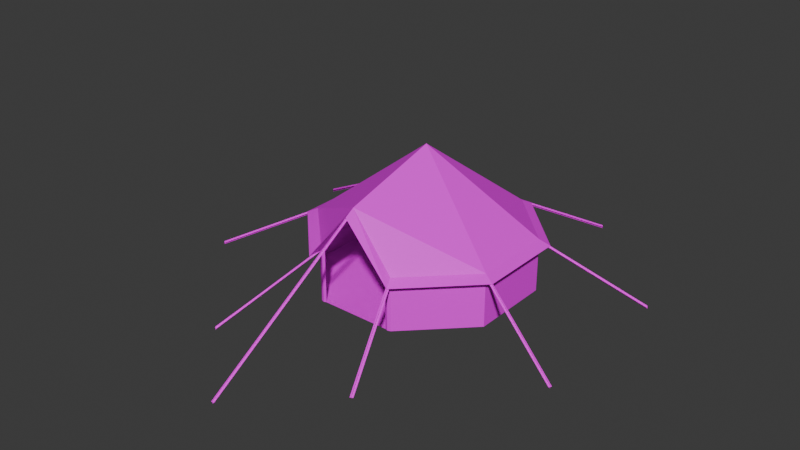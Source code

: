 # Source: Tent01WB.blend  (saved by Blender 4.2.66; exported with 4.5.12 LTS)
import bpy
from mathutils import Matrix  # noqa: F401  (used for matrix-valued properties, if any)

bpy.ops.wm.read_factory_settings(use_empty=True)
scene = bpy.context.scene
scene.name = 'Scene'

# ---- collections
col_collection = bpy.data.collections.new('Collection'); scene.collection.children.link(col_collection)

# ---- images (referenced by path relative to the original .blend; pixels are not part of the script)
import os
ASSET_DIR = os.environ.get("B2B_ASSET_DIR", "")  # directory of the original .blend (textures are referenced by path, not embedded)
HERE = os.path.dirname(os.path.abspath(__file__))  # packed textures are extracted next to this script under _unpacked/

def load_image(name, relpath, width, height, colorspace="sRGB"):
    """Load a texture the original file referenced (path relative to the .blend, or extracted next to this script)."""
    p = next((c for c in (os.path.join(HERE, relpath), os.path.join(ASSET_DIR, relpath)) if relpath and os.path.exists(c)), "")
    if p:
        img = bpy.data.images.load(p, check_existing=True)
        img.name = name
    else:  # same state as the original file: an image datablock whose file is absent (Cycles renders it pink)
        img = bpy.data.images.new(name, width, height)
        img.source = "FILE"
        img.filepath = "//" + (relpath or name)
    img.colorspace_settings.name = colorspace
    return img
img_tarp01w_a_jpg = load_image('Tarp01W_a.jpg', 'Tarp01W_a.jpg', 1024, 1024, 'sRGB')

# ---- materials (node trees are filled in below, after node groups)
mat_tarp = bpy.data.materials.new('Tarp')
mat_tarp.alpha_threshold = 0.0
mat_tarp.use_transparent_shadow = False
mat_tarp.roughness = 0.5
mat_tarp.line_color = (0.0, 0.0, 0.0, 1.0)
mat_rope = bpy.data.materials.new('Rope')
mat_rope.use_transparent_shadow = False

# ---- material node trees
mat_tarp.use_nodes = True; mat_tarp.node_tree.nodes.clear()
_N = mat_tarp.node_tree.nodes; _L = mat_tarp.node_tree.links
n0 = _N.new('ShaderNodeOutputMaterial'); n0.name = 'Material Output'; n0.location = (300, 300)
n1 = _N.new('ShaderNodeBsdfPrincipled'); n1.name = 'Principled BSDF'; n1.location = (10, 300)
n1.inputs[3].default_value = 1.45
n1.inputs[13].default_value = 0.25
n2 = _N.new('ShaderNodeTexImage'); n2.name = 'Image Texture'; n2.location = (-280, 280)
n2.image = img_tarp01w_a_jpg
n2.interpolation = 'Closest'
_L.new(n1.outputs[0], n0.inputs[0])
_L.new(n2.outputs[0], n1.inputs[0])
n0.is_active_output = True
mat_rope.use_nodes = True; mat_rope.node_tree.nodes.clear()
_N = mat_rope.node_tree.nodes; _L = mat_rope.node_tree.links
n0 = _N.new('ShaderNodeBsdfPrincipled'); n0.name = 'Principled BSDF'; n0.location = (10, 300)
n0.inputs[13].default_value = 0.0
n1 = _N.new('ShaderNodeOutputMaterial'); n1.name = 'Material Output'; n1.location = (300, 300)
n2 = _N.new('ShaderNodeTexImage'); n2.name = 'Image Texture'; n2.location = (-280, 280)
n2.image = img_tarp01w_a_jpg
n2.interpolation = 'Closest'
_L.new(n0.outputs[0], n1.inputs[0])
_L.new(n2.outputs[0], n0.inputs[0])
n1.is_active_output = True

# ---- world
world_world = bpy.data.worlds.new('World'); scene.world = world_world
world_world.use_nodes = True; world_world.node_tree.nodes.clear()
_N = world_world.node_tree.nodes; _L = world_world.node_tree.links
n0 = _N.new('ShaderNodeOutputWorld'); n0.name = 'World Output'; n0.location = (300, 300)
n1 = _N.new('ShaderNodeBackground'); n1.name = 'Background'; n1.location = (10, 300)
n1.inputs[0].default_value = (0.05088, 0.05088, 0.05088, 1.0)
_L.new(n1.outputs[0], n0.inputs[0])
n0.is_active_output = True
world_world.color = (0.05088, 0.05088, 0.05088)
world_world.use_sun_shadow = False
world_world.sun_shadow_jitter_overblur = 0.0

# ---- meshes
me_cylinder = bpy.data.meshes.new('Cylinder')
me_cylinder.from_pydata([(-1.148, 2.772, 0.0), (-1.148, 2.772, 1.5), (1.148, 2.772, 0.0), (2.772, 1.148, 0.0), (2.772, 1.148, 1.5), (2.772, -1.148, 0.0), (-2.772, -1.148, 0.0), (-2.772, -1.148, 1.5), (-2.772, 1.148, 0.0), (4.47e-08, 2.235e-08, 3.75), (-1.263, 3.049, 1.355), (1.263, 3.049, 1.355), (3.049, 1.263, 1.355), (3.049, -1.263, 1.355), (1.263, -3.049, 1.355), (-1.263, -3.049, 1.355), (-3.049, -1.263, 1.355), (-3.049, 1.263, 1.355), (-1.137, 2.744, 1.407), (1.137, 2.744, 1.407), (2.744, 1.137, 1.407), (2.744, -1.137, 1.407), (-2.744, -1.137, 1.407), (-2.744, 1.137, 1.407), (-1.137, -2.744, 1.407), (-2.199, 5.427, 0.0), (-2.282, 5.393, 0.0), (-1.106, 2.789, 1.455), (-1.19, 2.754, 1.455), (-2.241, 5.41, 0.045), (-2.241, 5.41, -0.045), (-1.148, 2.772, 1.41), (-5.393, 2.282, 0.0), (-5.427, 2.199, 0.0), (-2.754, 1.19, 1.455), (-2.789, 1.106, 1.455), (-5.41, 2.241, 0.045), (-5.41, 2.241, -0.045), (-2.772, 1.148, 1.5), (-2.772, 1.148, 1.41), (-5.427, -2.199, 0.0), (-5.393, -2.282, 0.0), (-2.789, -1.106, 1.455), (-2.754, -1.19, 1.455), (-5.41, -2.241, 0.045), (-5.41, -2.241, -0.045), (-2.772, -1.148, 1.41), (-2.282, -5.393, 0.0), (-2.199, -5.427, 0.0), (-1.19, -2.754, 1.455), (-1.106, -2.789, 1.455), (-2.241, -5.41, 0.045), (-2.241, -5.41, -0.045), (-1.148, -2.772, 1.41), (2.199, -5.427, 0.0), (2.282, -5.393, 0.0), (1.106, -2.789, 1.455), (1.19, -2.754, 1.455), (2.241, -5.41, 0.045), (2.241, -5.41, -0.045), (1.148, -2.772, 1.5), (1.148, -2.772, 1.41), (5.393, -2.282, 0.0), (5.427, -2.199, 0.0), (2.754, -1.19, 1.455), (2.789, -1.106, 1.455), (5.41, -2.241, 0.045), (5.41, -2.241, -0.045), (2.772, -1.148, 1.5), (2.772, -1.148, 1.41), (5.427, 2.199, 0.0), (5.393, 2.282, 0.0), (2.789, 1.106, 1.455), (2.754, 1.19, 1.455), (5.41, 2.241, 0.045), (5.41, 2.241, -0.045), (2.772, 1.148, 1.41), (2.282, 5.393, 0.0), (2.199, 5.427, 0.0), (1.19, 2.754, 1.455), (1.106, 2.789, 1.455), (2.241, 5.41, 0.045), (2.241, 5.41, -0.045), (1.148, 2.772, 1.5), (1.148, 2.772, 1.41), (-0.045, -7.5, 0.0), (0.045, -7.5, 0.0), (-0.045, -2.772, 2.943), (0.045, -2.772, 2.943), (0.0, -7.5, 0.045), (0.0, -7.5, -0.045), (0.0, -2.772, 2.988), (0.0, -2.772, 2.898), (-1.135, 2.739, 0.0), (-1.135, 2.739, 1.483), (1.135, 2.739, 0.0), (2.739, 1.135, 0.0), (2.739, 1.135, 1.483), (2.739, -1.135, 0.0), (2.739, -1.135, 1.483), (1.148, -2.772, 0.0), (-1.148, -2.772, 0.0), (-2.739, -1.135, 0.0), (-2.739, -1.135, 1.483), (-2.739, 1.135, 0.0), (1.135, 2.739, 1.483), (-1.135, -2.739, 1.483), (-2.739, 1.135, 1.483), (4.433e-08, 2.216e-08, 3.719), (1.148, -2.772, 1.483), (-0.9851, -2.772, 0.0), (-0.9851, -2.772, 1.5), (-1.061, -2.8, 0.0), (-1.061, -2.8, 1.5), (0.9851, -2.772, 0.0), (0.9851, -2.772, 1.5), (1.061, -2.8, 0.0), (1.061, -2.8, 1.5), (-4.47e-08, -2.772, 3.0), (1.137, -2.744, 1.407), (-1.788e-07, -3.049, 2.835), (4.433e-08, -2.748, 2.975)], [], [(0, 1, 83, 2), (2, 83, 4, 3), (3, 4, 68, 5), (5, 68, 60, 100), (101, 106, 7, 6), (6, 7, 38, 8), (8, 38, 1, 0), (0, 8, 6, 101, 100, 5, 3, 2), (1, 38, 9), (83, 1, 9), (68, 4, 9), (118, 68, 9), (38, 7, 9), (4, 83, 9), (60, 68, 118), (106, 118, 7), (118, 9, 7), (68, 60, 14, 13), (7, 38, 17, 16), (83, 4, 12, 11), (38, 1, 10, 17), (1, 83, 11, 10), (4, 68, 13, 12), (106, 7, 16, 15), (12, 13, 21, 20), (10, 11, 19, 18), (17, 10, 18, 23), (15, 16, 22, 24), (13, 14, 119, 21), (11, 12, 20, 19), (16, 17, 23, 22), (118, 106, 15, 120), (120, 15, 24, 121), (118, 120, 14, 60), (120, 121, 119, 14), (25, 26, 28, 27), (29, 30, 31, 1), (32, 33, 35, 34), (36, 37, 39, 38), (40, 41, 43, 42), (44, 45, 46, 7), (47, 48, 50, 49), (51, 52, 53, 106), (54, 55, 57, 56), (58, 59, 61, 60), (62, 63, 65, 64), (66, 67, 69, 68), (70, 71, 73, 72), (74, 75, 76, 4), (77, 78, 80, 79), (81, 82, 84, 83), (85, 86, 88, 87), (89, 90, 92, 91), (93, 95, 105, 94), (95, 96, 97, 105), (96, 98, 99, 97), (98, 100, 109, 99), (101, 102, 103, 106), (102, 104, 107, 103), (104, 93, 94, 107), (94, 108, 107), (105, 108, 94), (99, 108, 97), (121, 108, 99), (107, 108, 103), (97, 108, 105), (109, 121, 99), (106, 103, 121), (121, 103, 108), (112, 113, 106, 101), (111, 110, 101, 106), (110, 111, 113, 112), (106, 113, 91), (111, 106, 91), (113, 111, 91), (116, 100, 60, 117), (115, 60, 100, 114), (114, 116, 117, 115), (60, 91, 117), (115, 91, 60), (117, 91, 115)])
me_cylinder.polygons.foreach_set('material_index', [0, 0, 0, 0, 0, 0, 0, 0, 0, 0, 0, 0, 0, 0, 0, 0, 0, 0, 0, 0, 0, 0, 0, 0, 0, 0, 0, 0, 0, 0, 0, 0, 0, 0, 0, 1, 1, 1, 1, 1, 1, 1, 1, 1, 1, 1, 1, 1, 1, 1, 1, 1, 1, 0, 0, 0, 0, 0, 0, 0, 0, 0, 0, 0, 0, 0, 0, 0, 0, 0, 0, 0, 0, 0, 0, 0, 0, 0, 0, 0, 0])
_uv = me_cylinder.uv_layers.new(name='UVMap')
_uv.uv.foreach_set('vector', [0.9922, 0.3125, 0.9922, -0.02344, 0.5, -0.02344, 0.5, 0.3125, 0.5, 0.3125, 0.5, -0.02344, 0.007812, -0.02344, 0.007812, 0.3125, 0.5, 0.3125, 0.5, -0.02344, 0.007812, -0.02344, 0.007812, 0.3125, 0.007812, 0.3125, 0.007812, -0.02344, 0.5, -0.02344, 0.5, 0.3125, 0.5, 0.3125, 0.5, -0.02344, 0.007812, -0.02344, 0.007812, 0.3125, 0.007812, 0.3125, 0.007812, -0.02344, 0.5, -0.02344, 0.5, 0.3125, 0.5, 0.3125, 0.5, -0.02344, 0.9922, -0.02344, 0.9922, 0.3125, 0.2929, 0.0001001, 0.0001001, 0.2929, 0.0001001, 0.7071, 0.2929, 0.9999, 0.7071, 0.9999, 0.9999, 0.7071, 0.9999, 0.2929, 0.7071, 0.0001, 0.9609, 0.6875, 0.7031, 0.9688, 0.4844, 0.5078, 0.9609, 0.2969, 0.9609, 0.6875, 0.4844, 0.5078, 0.3359, 0.007812, 0.7031, 0.03125, 0.4844, 0.5078, 0.09375, 0.5078, 0.3359, 0.007812, 0.4844, 0.5078, 0.7031, 0.9688, 0.3359, 0.9922, 0.4844, 0.5078, 0.7031, 0.03125, 0.9609, 0.2969, 0.4844, 0.5078, 0.04688, 0.1953, 0.3359, 0.007812, 0.09375, 0.5078, 0.04688, 0.7891, 0.09375, 0.5078, 0.3359, 0.9922, 0.09375, 0.5078, 0.4844, 0.5078, 0.3359, 0.9922, 0.03125, 0.5859, 0.5234, 0.5859, 0.5469, 0.6484, 0.007812, 0.6484, 0.5234, 0.8516, 0.03125, 0.8516, 0.007812, 0.7891, 0.5469, 0.7891, 0.4766, 0.5859, 0.9688, 0.5859, 0.9922, 0.6562, 0.4531, 0.6562, 0.5234, 0.9922, 0.03125, 0.9922, 0.007812, 0.9219, 0.5469, 0.9219, 0.5234, 0.9922, 0.03125, 0.9922, 0.007812, 0.9219, 0.5469, 0.9219, 0.03125, 0.5859, 0.5234, 0.5859, 0.5469, 0.6484, 0.007812, 0.6484, 0.5234, 0.8516, 0.03125, 0.8516, 0.007812, 0.7891, 0.5469, 0.7891, 0.007812, 0.6484, 0.5469, 0.6484, 0.5156, 0.7188, 0.03125, 0.7188, 0.5469, 0.9219, 0.007812, 0.9219, 0.03125, 0.8516, 0.5156, 0.8516, 0.5469, 0.9219, 0.007812, 0.9219, 0.03125, 0.8516, 0.5156, 0.8516, 0.5469, 0.7891, 0.007812, 0.7891, 0.03125, 0.7188, 0.5156, 0.7188, 0.007812, 0.6484, 0.5469, 0.6484, 0.5156, 0.7188, 0.03125, 0.7188, 0.4531, 0.6562, 0.9922, 0.6562, 0.9609, 0.7266, 0.4766, 0.7266, 0.5469, 0.7891, 0.007812, 0.7891, 0.03125, 0.7188, 0.5156, 0.7188, 0.5469, 0.8594, 0.9531, 0.8594, 0.9922, 0.9219, 0.5781, 0.9219, 0.5781, 0.9219, 0.9922, 0.9219, 0.9609, 0.9922, 0.5625, 0.9922, 0.5469, 0.8594, 0.5781, 0.9219, 0.9922, 0.9219, 0.9531, 0.8594, 0.5781, 0.9219, 0.5625, 0.9922, 0.9609, 0.9922, 0.9922, 0.9219, -0.007812, 0.0, 0.007812, 0.0, 0.007812, 0.5781, -0.007812, 0.5781, 0.007812, 0.5781, -0.007812, 0.5781, -0.007812, 0.0, 0.007812, 0.0, 0.007812, 0.5781, -0.007812, 0.5781, -0.007812, 0.0, 0.007812, 0.0, -0.007812, 0.5781, 0.007812, 0.5781, 0.007812, 0.0, -0.007812, 0.0, -0.007812, 0.5781, 0.007812, 0.5781, 0.007812, 0.0, -0.007812, 0.0, 0.007812, 0.5781, -0.007812, 0.5781, -0.007812, 0.0, 0.007812, 0.0, -0.007812, 0.5781, 0.007812, 0.5781, 0.007812, 0.0, -0.007812, 0.0, -0.007812, 0.5781, 0.007812, 0.5781, 0.007812, 0.0, -0.007812, 0.0, -0.007812, 0.5781, 0.007812, 0.5781, 0.007812, 0.0, -0.007812, 0.0, 0.007812, 0.5781, -0.007812, 0.5781, -0.007812, 0.0, 0.007812, 0.0, 0.007812, 0.5781, -0.007812, 0.5781, -0.007812, 0.0, 0.007812, 0.0, -0.007812, 0.5781, 0.007812, 0.5781, 0.007812, 0.0, -0.007812, 0.0, -0.007812, 0.0, 0.007812, 0.0, 0.007812, 0.5781, -0.007812, 0.5781, 0.007812, 0.5781, -0.007812, 0.5781, -0.007812, 0.0, 0.007812, 0.0, -0.007812, 0.5781, 0.007812, 0.5781, 0.007812, 0.0, -0.007812, 0.0, -0.007812, 0.5781, 0.007812, 0.5781, 0.007812, 0.0, -0.007812, 0.0, 0.007812, 0.0, -0.007812, 0.0, -0.007812, 1.0, 0.007812, 1.0, 0.007812, 1.0, -0.007812, 1.0, -0.007812, 0.0, 0.007812, 0.0, 0.9922, 0.3125, 0.5, 0.3125, 0.5, -0.02344, 0.9922, -0.02344, 0.5, 0.3125, 0.007812, 0.3125, 0.007812, -0.02344, 0.5, -0.02344, 0.5, 0.3125, 0.007812, 0.3125, 0.007812, -0.02344, 0.5, -0.02344, 0.007812, 0.3125, 0.5, 0.3125, 0.5, -0.02344, 0.007812, -0.02344, 0.5, 0.3125, 0.007812, 0.3125, 0.007812, -0.02344, 0.5, -0.02344, 0.007812, 0.3125, 0.5, 0.3125, 0.5, -0.02344, 0.007812, -0.02344, 0.5, 0.3125, 0.9922, 0.3125, 0.9922, -0.02344, 0.5, -0.02344, 0.9609, 0.6875, 0.4844, 0.5078, 0.7031, 0.9688, 0.9609, 0.2969, 0.4844, 0.5078, 0.9609, 0.6875, 0.3359, 0.007812, 0.4844, 0.5078, 0.7031, 0.03125, 0.09375, 0.5078, 0.4844, 0.5078, 0.3359, 0.007812, 0.7031, 0.9688, 0.4844, 0.5078, 0.3359, 0.9922, 0.7031, 0.03125, 0.4844, 0.5078, 0.9609, 0.2969, 0.04688, 0.1953, 0.09375, 0.5078, 0.3359, 0.007812, 0.04688, 0.7891, 0.3359, 0.9922, 0.09375, 0.5078, 0.09375, 0.5078, 0.3359, 0.9922, 0.4844, 0.5078, 0.007812, 0.5547, 0.9922, 0.5547, 0.9922, 0.6094, 0.007812, 0.6094, 0.9922, 0.5, 0.007812, 0.5, 0.007812, 0.3906, 0.9922, 0.3906, 0.007812, 0.5, 0.9922, 0.5, 0.9922, 0.5547, 0.007812, 0.5547, 0.02344, 0.5469, 0.02344, 0.5078, 0.9844, 0.5469, 0.02344, 0.4766, 0.02344, 0.4141, 0.9844, 0.4688, 0.02344, 0.5078, 0.02344, 0.4766, 0.9844, 0.5078, 0.007812, 0.5547, 0.007812, 0.6094, 0.9922, 0.6094, 0.9922, 0.5547, 0.9922, 0.5, 0.9922, 0.3906, 0.007812, 0.3906, 0.007812, 0.5, 0.007812, 0.5, 0.007812, 0.5547, 0.9922, 0.5547, 0.9922, 0.5, 0.02344, 0.5469, 0.9844, 0.5469, 0.02344, 0.5078, 0.02344, 0.4766, 0.9844, 0.4688, 0.02344, 0.4141, 0.02344, 0.5078, 0.9844, 0.5078, 0.02344, 0.4766])
me_cylinder.materials.append(mat_tarp)
me_cylinder.materials.append(mat_rope)
me_cylinder.update()

# ---- objects
ob_tent01wb = bpy.data.objects.new('Tent01WB', me_cylinder)

# ---- transforms, parenting, visibility, modifiers, constraints
ob_tent01wb.location = (0.0, 0.0, 0.0)

# ---- collection membership
col_collection.objects.link(ob_tent01wb)

# ---- scene / render settings (as saved in the file)
scene.frame_start = 1; scene.frame_end = 250; scene.frame_set(1)
scene.render.engine = 'BLENDER_EEVEE_NEXT'
scene.cycles.sampling_pattern = 'TABULATED_SOBOL'
scene.eevee.ray_tracing_options.trace_max_roughness = 0.0
bpy.context.view_layer.update()

# ---- added for rendering (the .blend has no active camera and no usable light): camera, sun
cam_auto = bpy.data.cameras.new('AutoCamera')
cam_auto.lens = 50.0
cam_auto.sensor_width = 36.0
cam_auto.clip_end = 1000.0
ob_auto_camera = bpy.data.objects.new('AutoCamera', cam_auto)
scene.collection.objects.link(ob_auto_camera)
ob_auto_camera.location = (16.0071, -20.245, 14.6581)
ob_auto_camera.rotation_euler = (1.09748, -7.21219e-08, 0.694738)
scene.camera = ob_auto_camera
light_auto_sun = bpy.data.lights.new('AutoSun', 'SUN')
light_auto_sun.energy = 3.0
light_auto_sun.angle = 0.0523599
ob_auto_sun = bpy.data.objects.new('AutoSun', light_auto_sun)
scene.collection.objects.link(ob_auto_sun)
ob_auto_sun.rotation_euler = (0.872665, 0.174533, 0.523599)
bpy.context.view_layer.update()
